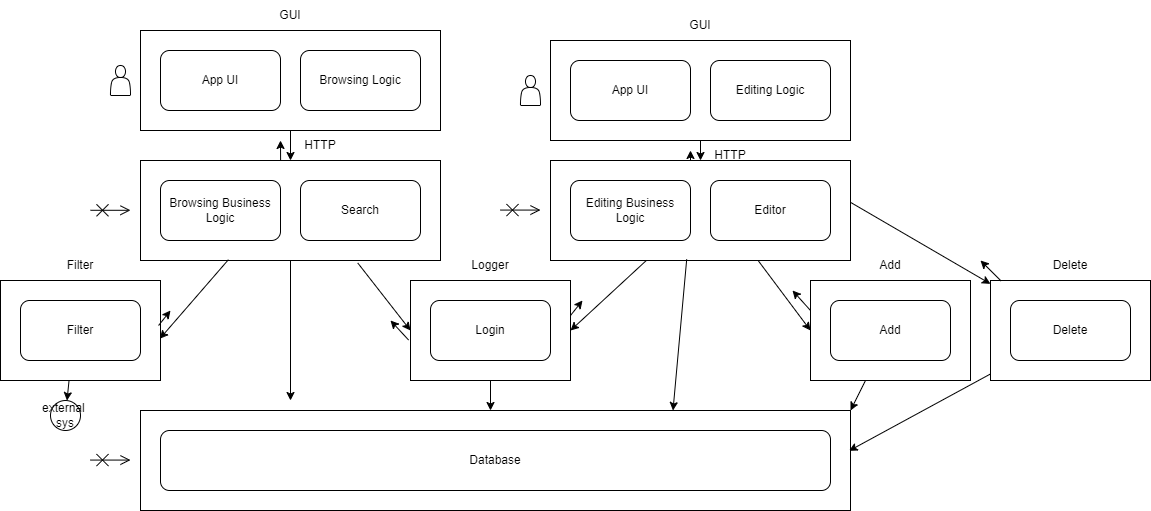

The diagram above was exported from draw.io. Its source (the exported page's mxGraphModel, read from the mxfile embedded in the PNG):
<mxGraphModel dx="1187" dy="1227" grid="1" gridSize="10" guides="1" tooltips="1" connect="1" arrows="1" fold="1" page="1" pageScale="1" pageWidth="827" pageHeight="1169" math="0" shadow="0">
  <root>
    <mxCell id="0" />
    <mxCell id="1" parent="0" />
    <mxCell id="JhqWTKUzEKbVO6crrCYd-14" value="" style="rounded=0;whiteSpace=wrap;html=1;" vertex="1" parent="1">
      <mxGeometry x="180" y="620" width="710" height="100" as="geometry" />
    </mxCell>
    <mxCell id="JhqWTKUzEKbVO6crrCYd-13" value="" style="rounded=0;whiteSpace=wrap;html=1;" vertex="1" parent="1">
      <mxGeometry x="180" y="240" width="300" height="100" as="geometry" />
    </mxCell>
    <mxCell id="JhqWTKUzEKbVO6crrCYd-12" value="" style="rounded=0;whiteSpace=wrap;html=1;" vertex="1" parent="1">
      <mxGeometry x="180" y="370" width="300" height="100" as="geometry" />
    </mxCell>
    <mxCell id="JhqWTKUzEKbVO6crrCYd-11" value="" style="rounded=0;whiteSpace=wrap;html=1;" vertex="1" parent="1">
      <mxGeometry x="450" y="490" width="160" height="100" as="geometry" />
    </mxCell>
    <mxCell id="JhqWTKUzEKbVO6crrCYd-10" value="" style="rounded=0;whiteSpace=wrap;html=1;" vertex="1" parent="1">
      <mxGeometry x="40" y="490" width="160" height="100" as="geometry" />
    </mxCell>
    <mxCell id="JhqWTKUzEKbVO6crrCYd-1" value="App UI" style="rounded=1;whiteSpace=wrap;html=1;" vertex="1" parent="1">
      <mxGeometry x="200" y="260" width="120" height="60" as="geometry" />
    </mxCell>
    <mxCell id="JhqWTKUzEKbVO6crrCYd-2" value="" style="shape=actor;whiteSpace=wrap;html=1;" vertex="1" parent="1">
      <mxGeometry x="150" y="275" width="20" height="30" as="geometry" />
    </mxCell>
    <mxCell id="JhqWTKUzEKbVO6crrCYd-3" value="Browsing Logic" style="rounded=1;whiteSpace=wrap;html=1;" vertex="1" parent="1">
      <mxGeometry x="340" y="260" width="120" height="60" as="geometry" />
    </mxCell>
    <mxCell id="JhqWTKUzEKbVO6crrCYd-4" value="Browsing Business&lt;br&gt;Logic" style="rounded=1;whiteSpace=wrap;html=1;" vertex="1" parent="1">
      <mxGeometry x="200" y="390" width="120" height="60" as="geometry" />
    </mxCell>
    <mxCell id="JhqWTKUzEKbVO6crrCYd-5" value="Search" style="rounded=1;whiteSpace=wrap;html=1;" vertex="1" parent="1">
      <mxGeometry x="340" y="390" width="120" height="60" as="geometry" />
    </mxCell>
    <mxCell id="JhqWTKUzEKbVO6crrCYd-7" value="Filter" style="rounded=1;whiteSpace=wrap;html=1;" vertex="1" parent="1">
      <mxGeometry x="60" y="510" width="120" height="60" as="geometry" />
    </mxCell>
    <mxCell id="JhqWTKUzEKbVO6crrCYd-8" value="Login" style="rounded=1;whiteSpace=wrap;html=1;" vertex="1" parent="1">
      <mxGeometry x="470" y="510" width="120" height="60" as="geometry" />
    </mxCell>
    <mxCell id="JhqWTKUzEKbVO6crrCYd-9" value="Database" style="rounded=1;whiteSpace=wrap;html=1;" vertex="1" parent="1">
      <mxGeometry x="200" y="640" width="670" height="60" as="geometry" />
    </mxCell>
    <mxCell id="JhqWTKUzEKbVO6crrCYd-15" value="" style="rounded=0;whiteSpace=wrap;html=1;" vertex="1" parent="1">
      <mxGeometry x="590" y="370" width="300" height="100" as="geometry" />
    </mxCell>
    <mxCell id="JhqWTKUzEKbVO6crrCYd-16" value="Editing Business&lt;br&gt;Logic" style="rounded=1;whiteSpace=wrap;html=1;" vertex="1" parent="1">
      <mxGeometry x="610" y="390" width="120" height="60" as="geometry" />
    </mxCell>
    <mxCell id="JhqWTKUzEKbVO6crrCYd-17" value="Editor" style="rounded=1;whiteSpace=wrap;html=1;" vertex="1" parent="1">
      <mxGeometry x="750" y="390" width="120" height="60" as="geometry" />
    </mxCell>
    <mxCell id="JhqWTKUzEKbVO6crrCYd-18" value="" style="rounded=0;whiteSpace=wrap;html=1;" vertex="1" parent="1">
      <mxGeometry x="590" y="250" width="300" height="100" as="geometry" />
    </mxCell>
    <mxCell id="JhqWTKUzEKbVO6crrCYd-19" value="App UI" style="rounded=1;whiteSpace=wrap;html=1;" vertex="1" parent="1">
      <mxGeometry x="610" y="270" width="120" height="60" as="geometry" />
    </mxCell>
    <mxCell id="JhqWTKUzEKbVO6crrCYd-20" value="" style="shape=actor;whiteSpace=wrap;html=1;" vertex="1" parent="1">
      <mxGeometry x="560" y="285" width="20" height="30" as="geometry" />
    </mxCell>
    <mxCell id="JhqWTKUzEKbVO6crrCYd-21" value="Editing Logic" style="rounded=1;whiteSpace=wrap;html=1;" vertex="1" parent="1">
      <mxGeometry x="750" y="270" width="120" height="60" as="geometry" />
    </mxCell>
    <mxCell id="JhqWTKUzEKbVO6crrCYd-23" value="" style="rounded=0;whiteSpace=wrap;html=1;" vertex="1" parent="1">
      <mxGeometry x="850" y="490" width="160" height="100" as="geometry" />
    </mxCell>
    <mxCell id="JhqWTKUzEKbVO6crrCYd-24" value="Add" style="rounded=1;whiteSpace=wrap;html=1;" vertex="1" parent="1">
      <mxGeometry x="870" y="510" width="120" height="60" as="geometry" />
    </mxCell>
    <mxCell id="JhqWTKUzEKbVO6crrCYd-27" value="" style="rounded=0;whiteSpace=wrap;html=1;" vertex="1" parent="1">
      <mxGeometry x="1030" y="490" width="160" height="100" as="geometry" />
    </mxCell>
    <mxCell id="JhqWTKUzEKbVO6crrCYd-28" value="Delete" style="rounded=1;whiteSpace=wrap;html=1;" vertex="1" parent="1">
      <mxGeometry x="1050" y="510" width="120" height="60" as="geometry" />
    </mxCell>
    <mxCell id="JhqWTKUzEKbVO6crrCYd-29" value="" style="endArrow=open;startArrow=cross;endFill=0;startFill=0;endSize=8;startSize=10;html=1;rounded=0;" edge="1" parent="1">
      <mxGeometry width="160" relative="1" as="geometry">
        <mxPoint x="130" y="419.79" as="sourcePoint" />
        <mxPoint x="170" y="419.79" as="targetPoint" />
      </mxGeometry>
    </mxCell>
    <mxCell id="JhqWTKUzEKbVO6crrCYd-30" value="" style="endArrow=open;startArrow=cross;endFill=0;startFill=0;endSize=8;startSize=10;html=1;rounded=0;" edge="1" parent="1">
      <mxGeometry width="160" relative="1" as="geometry">
        <mxPoint x="540" y="419.57" as="sourcePoint" />
        <mxPoint x="580" y="419.57" as="targetPoint" />
      </mxGeometry>
    </mxCell>
    <mxCell id="JhqWTKUzEKbVO6crrCYd-31" value="" style="endArrow=open;startArrow=cross;endFill=0;startFill=0;endSize=8;startSize=10;html=1;rounded=0;" edge="1" parent="1">
      <mxGeometry width="160" relative="1" as="geometry">
        <mxPoint x="130" y="669.5699999999999" as="sourcePoint" />
        <mxPoint x="170" y="669.5699999999999" as="targetPoint" />
      </mxGeometry>
    </mxCell>
    <mxCell id="JhqWTKUzEKbVO6crrCYd-32" value="" style="endArrow=classic;html=1;rounded=0;" edge="1" parent="1" source="JhqWTKUzEKbVO6crrCYd-13" target="JhqWTKUzEKbVO6crrCYd-12">
      <mxGeometry width="50" height="50" relative="1" as="geometry">
        <mxPoint x="400" y="480" as="sourcePoint" />
        <mxPoint x="450" y="430" as="targetPoint" />
      </mxGeometry>
    </mxCell>
    <mxCell id="JhqWTKUzEKbVO6crrCYd-33" value="" style="endArrow=classic;html=1;rounded=0;" edge="1" parent="1" source="JhqWTKUzEKbVO6crrCYd-12">
      <mxGeometry width="50" height="50" relative="1" as="geometry">
        <mxPoint x="340" y="350" as="sourcePoint" />
        <mxPoint x="330" y="610" as="targetPoint" />
      </mxGeometry>
    </mxCell>
    <mxCell id="JhqWTKUzEKbVO6crrCYd-34" value="" style="endArrow=classic;html=1;rounded=0;entryX=0.996;entryY=0.582;entryDx=0;entryDy=0;entryPerimeter=0;exitX=0.293;exitY=0.992;exitDx=0;exitDy=0;exitPerimeter=0;" edge="1" parent="1" source="JhqWTKUzEKbVO6crrCYd-12" target="JhqWTKUzEKbVO6crrCYd-10">
      <mxGeometry width="50" height="50" relative="1" as="geometry">
        <mxPoint x="340" y="480" as="sourcePoint" />
        <mxPoint x="340" y="620" as="targetPoint" />
      </mxGeometry>
    </mxCell>
    <mxCell id="JhqWTKUzEKbVO6crrCYd-35" value="" style="endArrow=classic;html=1;rounded=0;entryX=0;entryY=0.5;entryDx=0;entryDy=0;exitX=0.724;exitY=1.024;exitDx=0;exitDy=0;exitPerimeter=0;" edge="1" parent="1" source="JhqWTKUzEKbVO6crrCYd-12" target="JhqWTKUzEKbVO6crrCYd-11">
      <mxGeometry width="50" height="50" relative="1" as="geometry">
        <mxPoint x="278" y="479" as="sourcePoint" />
        <mxPoint x="209" y="558" as="targetPoint" />
      </mxGeometry>
    </mxCell>
    <mxCell id="JhqWTKUzEKbVO6crrCYd-36" value="" style="endArrow=classic;html=1;rounded=0;" edge="1" parent="1" source="JhqWTKUzEKbVO6crrCYd-11">
      <mxGeometry width="50" height="50" relative="1" as="geometry">
        <mxPoint x="407" y="482" as="sourcePoint" />
        <mxPoint x="530" y="620" as="targetPoint" />
      </mxGeometry>
    </mxCell>
    <mxCell id="JhqWTKUzEKbVO6crrCYd-37" value="" style="endArrow=classic;html=1;rounded=0;exitX=0.428;exitY=1.006;exitDx=0;exitDy=0;exitPerimeter=0;" edge="1" parent="1" source="JhqWTKUzEKbVO6crrCYd-10" target="JhqWTKUzEKbVO6crrCYd-38">
      <mxGeometry width="50" height="50" relative="1" as="geometry">
        <mxPoint x="278" y="479" as="sourcePoint" />
        <mxPoint x="110" y="630" as="targetPoint" />
      </mxGeometry>
    </mxCell>
    <mxCell id="JhqWTKUzEKbVO6crrCYd-38" value="external&amp;nbsp;&lt;br&gt;sys" style="ellipse;whiteSpace=wrap;html=1;aspect=fixed;" vertex="1" parent="1">
      <mxGeometry x="90" y="610" width="30" height="30" as="geometry" />
    </mxCell>
    <mxCell id="JhqWTKUzEKbVO6crrCYd-39" value="" style="endArrow=classic;html=1;rounded=0;entryX=0.5;entryY=0;entryDx=0;entryDy=0;" edge="1" parent="1" source="JhqWTKUzEKbVO6crrCYd-18" target="JhqWTKUzEKbVO6crrCYd-15">
      <mxGeometry width="50" height="50" relative="1" as="geometry">
        <mxPoint x="407" y="482" as="sourcePoint" />
        <mxPoint x="460" y="550" as="targetPoint" />
      </mxGeometry>
    </mxCell>
    <mxCell id="JhqWTKUzEKbVO6crrCYd-40" value="" style="endArrow=classic;html=1;rounded=0;entryX=0;entryY=0.5;entryDx=0;entryDy=0;exitX=0.692;exitY=1;exitDx=0;exitDy=0;exitPerimeter=0;" edge="1" parent="1" source="JhqWTKUzEKbVO6crrCYd-15" target="JhqWTKUzEKbVO6crrCYd-23">
      <mxGeometry width="50" height="50" relative="1" as="geometry">
        <mxPoint x="750" y="360" as="sourcePoint" />
        <mxPoint x="750" y="380" as="targetPoint" />
      </mxGeometry>
    </mxCell>
    <mxCell id="JhqWTKUzEKbVO6crrCYd-41" value="" style="endArrow=classic;html=1;rounded=0;entryX=1;entryY=0.5;entryDx=0;entryDy=0;" edge="1" parent="1" source="JhqWTKUzEKbVO6crrCYd-15" target="JhqWTKUzEKbVO6crrCYd-11">
      <mxGeometry width="50" height="50" relative="1" as="geometry">
        <mxPoint x="808" y="480" as="sourcePoint" />
        <mxPoint x="860" y="550" as="targetPoint" />
      </mxGeometry>
    </mxCell>
    <mxCell id="JhqWTKUzEKbVO6crrCYd-42" value="" style="endArrow=classic;html=1;rounded=0;entryX=0.75;entryY=0;entryDx=0;entryDy=0;exitX=0.454;exitY=0.988;exitDx=0;exitDy=0;exitPerimeter=0;" edge="1" parent="1" source="JhqWTKUzEKbVO6crrCYd-15" target="JhqWTKUzEKbVO6crrCYd-14">
      <mxGeometry width="50" height="50" relative="1" as="geometry">
        <mxPoint x="696" y="480" as="sourcePoint" />
        <mxPoint x="620" y="550" as="targetPoint" />
      </mxGeometry>
    </mxCell>
    <mxCell id="JhqWTKUzEKbVO6crrCYd-43" value="" style="endArrow=classic;html=1;rounded=0;exitX=0.467;exitY=0;exitDx=0;exitDy=0;exitPerimeter=0;" edge="1" parent="1" source="JhqWTKUzEKbVO6crrCYd-12">
      <mxGeometry width="50" height="50" relative="1" as="geometry">
        <mxPoint x="340" y="350" as="sourcePoint" />
        <mxPoint x="320" y="350" as="targetPoint" />
      </mxGeometry>
    </mxCell>
    <mxCell id="JhqWTKUzEKbVO6crrCYd-44" value="" style="endArrow=classic;html=1;rounded=0;exitX=0.988;exitY=0.45;exitDx=0;exitDy=0;exitPerimeter=0;" edge="1" parent="1" source="JhqWTKUzEKbVO6crrCYd-10">
      <mxGeometry width="50" height="50" relative="1" as="geometry">
        <mxPoint x="330" y="380" as="sourcePoint" />
        <mxPoint x="210" y="520" as="targetPoint" />
      </mxGeometry>
    </mxCell>
    <mxCell id="JhqWTKUzEKbVO6crrCYd-45" value="" style="endArrow=classic;html=1;rounded=0;exitX=-0.012;exitY=0.595;exitDx=0;exitDy=0;exitPerimeter=0;" edge="1" parent="1" source="JhqWTKUzEKbVO6crrCYd-11">
      <mxGeometry width="50" height="50" relative="1" as="geometry">
        <mxPoint x="208" y="545" as="sourcePoint" />
        <mxPoint x="430" y="530" as="targetPoint" />
      </mxGeometry>
    </mxCell>
    <mxCell id="JhqWTKUzEKbVO6crrCYd-47" value="" style="endArrow=classic;html=1;rounded=0;" edge="1" parent="1">
      <mxGeometry width="50" height="50" relative="1" as="geometry">
        <mxPoint x="730" y="370" as="sourcePoint" />
        <mxPoint x="730" y="360" as="targetPoint" />
      </mxGeometry>
    </mxCell>
    <mxCell id="JhqWTKUzEKbVO6crrCYd-49" value="" style="endArrow=classic;html=1;rounded=0;exitX=0.988;exitY=0.45;exitDx=0;exitDy=0;exitPerimeter=0;" edge="1" parent="1">
      <mxGeometry width="50" height="50" relative="1" as="geometry">
        <mxPoint x="610" y="525" as="sourcePoint" />
        <mxPoint x="622" y="510" as="targetPoint" />
      </mxGeometry>
    </mxCell>
    <mxCell id="JhqWTKUzEKbVO6crrCYd-50" value="" style="endArrow=classic;html=1;rounded=0;exitX=-0.012;exitY=0.595;exitDx=0;exitDy=0;exitPerimeter=0;" edge="1" parent="1">
      <mxGeometry width="50" height="50" relative="1" as="geometry">
        <mxPoint x="850" y="520" as="sourcePoint" />
        <mxPoint x="832" y="500" as="targetPoint" />
      </mxGeometry>
    </mxCell>
    <mxCell id="JhqWTKUzEKbVO6crrCYd-51" value="" style="endArrow=classic;html=1;rounded=0;exitX=1.001;exitY=0.42;exitDx=0;exitDy=0;exitPerimeter=0;" edge="1" parent="1" source="JhqWTKUzEKbVO6crrCYd-15" target="JhqWTKUzEKbVO6crrCYd-27">
      <mxGeometry width="50" height="50" relative="1" as="geometry">
        <mxPoint x="808" y="480" as="sourcePoint" />
        <mxPoint x="860" y="550" as="targetPoint" />
      </mxGeometry>
    </mxCell>
    <mxCell id="JhqWTKUzEKbVO6crrCYd-52" value="" style="endArrow=classic;html=1;rounded=0;exitX=0.067;exitY=0.006;exitDx=0;exitDy=0;exitPerimeter=0;" edge="1" parent="1" source="JhqWTKUzEKbVO6crrCYd-27">
      <mxGeometry width="50" height="50" relative="1" as="geometry">
        <mxPoint x="860" y="530" as="sourcePoint" />
        <mxPoint x="1020" y="470" as="targetPoint" />
      </mxGeometry>
    </mxCell>
    <mxCell id="JhqWTKUzEKbVO6crrCYd-53" value="" style="endArrow=classic;html=1;rounded=0;entryX=1;entryY=0;entryDx=0;entryDy=0;" edge="1" parent="1" source="JhqWTKUzEKbVO6crrCYd-23" target="JhqWTKUzEKbVO6crrCYd-14">
      <mxGeometry width="50" height="50" relative="1" as="geometry">
        <mxPoint x="736" y="479" as="sourcePoint" />
        <mxPoint x="723" y="630" as="targetPoint" />
      </mxGeometry>
    </mxCell>
    <mxCell id="JhqWTKUzEKbVO6crrCYd-54" value="" style="endArrow=classic;html=1;rounded=0;entryX=0.998;entryY=0.403;entryDx=0;entryDy=0;entryPerimeter=0;" edge="1" parent="1" source="JhqWTKUzEKbVO6crrCYd-27" target="JhqWTKUzEKbVO6crrCYd-14">
      <mxGeometry width="50" height="50" relative="1" as="geometry">
        <mxPoint x="915" y="600" as="sourcePoint" />
        <mxPoint x="900" y="630" as="targetPoint" />
      </mxGeometry>
    </mxCell>
    <mxCell id="JhqWTKUzEKbVO6crrCYd-55" value="Filter" style="text;html=1;strokeColor=none;fillColor=none;align=center;verticalAlign=middle;whiteSpace=wrap;rounded=0;" vertex="1" parent="1">
      <mxGeometry x="90" y="460" width="60" height="30" as="geometry" />
    </mxCell>
    <mxCell id="JhqWTKUzEKbVO6crrCYd-56" value="Logger" style="text;html=1;strokeColor=none;fillColor=none;align=center;verticalAlign=middle;whiteSpace=wrap;rounded=0;" vertex="1" parent="1">
      <mxGeometry x="500" y="460" width="60" height="30" as="geometry" />
    </mxCell>
    <mxCell id="JhqWTKUzEKbVO6crrCYd-57" value="Add" style="text;html=1;strokeColor=none;fillColor=none;align=center;verticalAlign=middle;whiteSpace=wrap;rounded=0;" vertex="1" parent="1">
      <mxGeometry x="900" y="460" width="60" height="30" as="geometry" />
    </mxCell>
    <mxCell id="JhqWTKUzEKbVO6crrCYd-58" value="Delete" style="text;html=1;strokeColor=none;fillColor=none;align=center;verticalAlign=middle;whiteSpace=wrap;rounded=0;" vertex="1" parent="1">
      <mxGeometry x="1080" y="460" width="60" height="30" as="geometry" />
    </mxCell>
    <mxCell id="JhqWTKUzEKbVO6crrCYd-59" value="GUI" style="text;html=1;strokeColor=none;fillColor=none;align=center;verticalAlign=middle;whiteSpace=wrap;rounded=0;" vertex="1" parent="1">
      <mxGeometry x="300" y="210" width="60" height="30" as="geometry" />
    </mxCell>
    <mxCell id="JhqWTKUzEKbVO6crrCYd-60" value="GUI" style="text;html=1;strokeColor=none;fillColor=none;align=center;verticalAlign=middle;whiteSpace=wrap;rounded=0;" vertex="1" parent="1">
      <mxGeometry x="710" y="220" width="60" height="30" as="geometry" />
    </mxCell>
    <mxCell id="JhqWTKUzEKbVO6crrCYd-61" value="HTTP" style="text;html=1;strokeColor=none;fillColor=none;align=center;verticalAlign=middle;whiteSpace=wrap;rounded=0;" vertex="1" parent="1">
      <mxGeometry x="330" y="340" width="60" height="30" as="geometry" />
    </mxCell>
    <mxCell id="JhqWTKUzEKbVO6crrCYd-62" value="HTTP" style="text;html=1;strokeColor=none;fillColor=none;align=center;verticalAlign=middle;whiteSpace=wrap;rounded=0;" vertex="1" parent="1">
      <mxGeometry x="740" y="350" width="60" height="30" as="geometry" />
    </mxCell>
  </root>
</mxGraphModel>